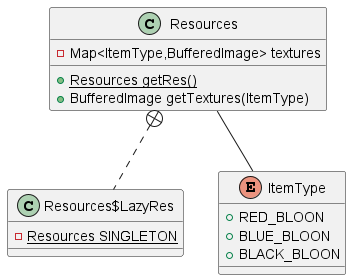

The diagram above was rendered by PlantUML. Its source (embedded in the PNG):
@startuml
class Resources {
- Map<ItemType,BufferedImage> textures
+ {static} Resources getRes()
+ BufferedImage getTextures(ItemType)
}
class Resources$LazyRes {
- {static} Resources SINGLETON
}
enum ItemType {
+  RED_BLOON
+  BLUE_BLOON
+  BLACK_BLOON
}


Resources +.. Resources$LazyRes
Resources -- ItemType
@enduml